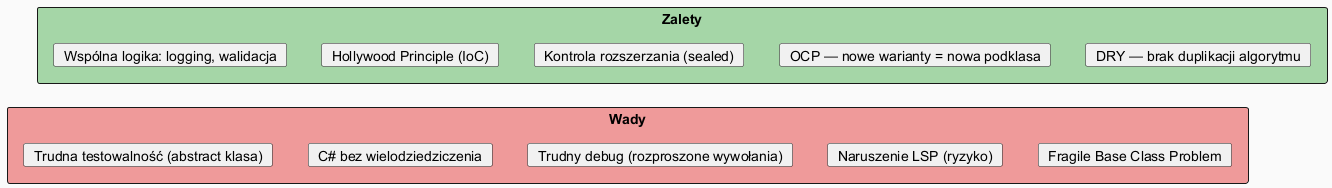

The diagram above was rendered by PlantUML. Its source (embedded in the PNG):
@startuml template_method_pros_cons
skinparam backgroundColor #FAFAFA
skinparam titleFontSize 14

rectangle "Zalety" #A5D6A7 {
  card Z1 as "DRY — brak duplikacji algorytmu"
  card Z2 as "OCP — nowe warianty = nowa podklasa"
  card Z3 as "Kontrola rozszerzania (sealed)"
  card Z4 as "Hollywood Principle (IoC)"
  card Z5 as "Wspólna logika: logging, walidacja"
}

rectangle "Wady" #EF9A9A {
  card W1 as "Fragile Base Class Problem"
  card W2 as "Naruszenie LSP (ryzyko)"
  card W3 as "Trudny debug (rozproszone wywołania)"
  card W4 as "C# bez wielodziedziczenia"
  card W5 as "Trudna testowalność (abstract klasa)"
}

Z1 -[hidden]- W1
Z2 -[hidden]- W2
Z3 -[hidden]- W3

@enduml